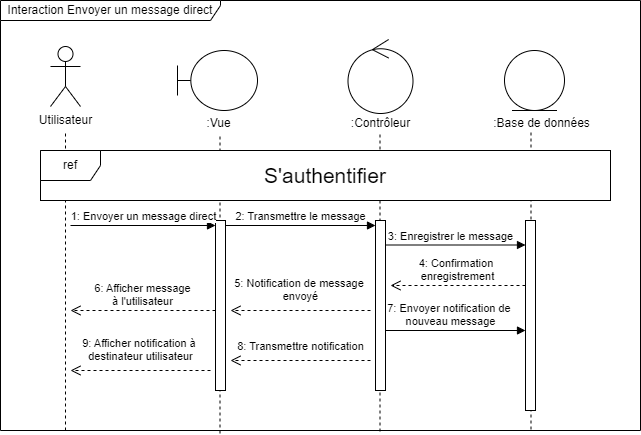

The diagram above was exported from draw.io. Its source (the exported page's mxGraphModel, read from the mxfile embedded in the PNG):
<mxGraphModel dx="1050" dy="621" grid="1" gridSize="10" guides="1" tooltips="1" connect="1" arrows="1" fold="1" page="1" pageScale="1" pageWidth="850" pageHeight="1100" math="0" shadow="0">
  <root>
    <mxCell id="0" />
    <mxCell id="1" parent="0" />
    <mxCell id="kq4MgKnEHBf6ar5-oCXN-7" value="" style="endArrow=none;dashed=1;html=1;rounded=0;" edge="1" parent="1">
      <mxGeometry width="50" height="50" relative="1" as="geometry">
        <mxPoint x="399.5" y="543" as="sourcePoint" />
        <mxPoint x="399.5" y="243" as="targetPoint" />
      </mxGeometry>
    </mxCell>
    <mxCell id="kq4MgKnEHBf6ar5-oCXN-8" value="" style="endArrow=none;dashed=1;html=1;rounded=0;" edge="1" parent="1">
      <mxGeometry width="50" height="50" relative="1" as="geometry">
        <mxPoint x="559.5" y="541" as="sourcePoint" />
        <mxPoint x="559.5" y="241" as="targetPoint" />
      </mxGeometry>
    </mxCell>
    <mxCell id="kq4MgKnEHBf6ar5-oCXN-9" value="" style="endArrow=none;dashed=1;html=1;rounded=0;" edge="1" parent="1">
      <mxGeometry width="50" height="50" relative="1" as="geometry">
        <mxPoint x="710.5" y="539" as="sourcePoint" />
        <mxPoint x="710.5" y="239" as="targetPoint" />
      </mxGeometry>
    </mxCell>
    <mxCell id="rLtMe5PKT2foLXnELrIF-1" value="" style="endArrow=none;dashed=1;html=1;rounded=0;" parent="1" edge="1">
      <mxGeometry width="50" height="50" relative="1" as="geometry">
        <mxPoint x="245" y="540" as="sourcePoint" />
        <mxPoint x="245" y="240" as="targetPoint" />
      </mxGeometry>
    </mxCell>
    <mxCell id="rLtMe5PKT2foLXnELrIF-2" value="Utilisateur" style="shape=umlActor;verticalLabelPosition=bottom;verticalAlign=top;html=1;fontColor=#000000;" parent="1" vertex="1">
      <mxGeometry x="230" y="156" width="30" height="60" as="geometry" />
    </mxCell>
    <mxCell id="rLtMe5PKT2foLXnELrIF-12" value="&lt;font style=&quot;font-size: 21px;&quot;&gt;S'authentifier&lt;/font&gt;" style="whiteSpace=wrap;html=1;" parent="1" vertex="1">
      <mxGeometry x="220" y="260" width="570" height="50" as="geometry" />
    </mxCell>
    <mxCell id="rLtMe5PKT2foLXnELrIF-13" value="ref" style="shape=umlFrame;whiteSpace=wrap;html=1;pointerEvents=0;" parent="1" vertex="1">
      <mxGeometry x="220" y="260" width="570" height="50" as="geometry" />
    </mxCell>
    <mxCell id="rLtMe5PKT2foLXnELrIF-14" value="5:&amp;nbsp;Notification de message&amp;nbsp;&lt;div&gt;envoyé&lt;/div&gt;" style="html=1;verticalAlign=bottom;endArrow=open;dashed=1;endSize=8;curved=0;rounded=0;exitX=0;exitY=1;exitDx=0;exitDy=-5;" parent="1" edge="1">
      <mxGeometry y="-5" relative="1" as="geometry">
        <mxPoint x="410" y="420" as="targetPoint" />
        <mxPoint as="offset" />
        <mxPoint x="550" y="420" as="sourcePoint" />
      </mxGeometry>
    </mxCell>
    <mxCell id="rLtMe5PKT2foLXnELrIF-15" value="3: Enregistrer le message" style="html=1;verticalAlign=bottom;endArrow=block;curved=0;rounded=0;entryX=0;entryY=0;entryDx=0;entryDy=5;" parent="1" edge="1">
      <mxGeometry x="-0.0714" relative="1" as="geometry">
        <mxPoint x="565" y="354.5" as="sourcePoint" />
        <mxPoint x="705" y="354.5" as="targetPoint" />
        <mxPoint as="offset" />
      </mxGeometry>
    </mxCell>
    <mxCell id="rLtMe5PKT2foLXnELrIF-16" value="4:&amp;nbsp;Confirmation&amp;nbsp;&lt;div&gt;enregistrement&lt;/div&gt;" style="html=1;verticalAlign=bottom;endArrow=open;dashed=1;endSize=8;curved=0;rounded=0;" parent="1" source="rLtMe5PKT2foLXnELrIF-11" edge="1">
      <mxGeometry x="0.0033" relative="1" as="geometry">
        <mxPoint x="570" y="395" as="targetPoint" />
        <mxPoint as="offset" />
      </mxGeometry>
    </mxCell>
    <mxCell id="rLtMe5PKT2foLXnELrIF-19" value="Interaction&amp;nbsp;Envoyer un message direct" style="shape=umlFrame;whiteSpace=wrap;html=1;pointerEvents=0;width=220;height=20;" parent="1" vertex="1">
      <mxGeometry x="180" y="110" width="640" height="430" as="geometry" />
    </mxCell>
    <mxCell id="rLtMe5PKT2foLXnELrIF-6" value="6:&amp;nbsp;Afficher message&lt;div&gt;à l'utilisateur&lt;/div&gt;" style="html=1;verticalAlign=bottom;endArrow=open;dashed=1;endSize=8;curved=0;rounded=0;exitX=0;exitY=1;exitDx=0;exitDy=-5;" parent="1" edge="1">
      <mxGeometry x="0.0008" relative="1" as="geometry">
        <mxPoint x="250" y="420" as="targetPoint" />
        <mxPoint as="offset" />
        <mxPoint x="395" y="419.9999999999999" as="sourcePoint" />
      </mxGeometry>
    </mxCell>
    <mxCell id="rLtMe5PKT2foLXnELrIF-20" value="7:&amp;nbsp;Envoyer notification de&amp;nbsp;&lt;div&gt;nouveau message&lt;/div&gt;" style="html=1;verticalAlign=bottom;endArrow=block;curved=0;rounded=0;" parent="1" edge="1">
      <mxGeometry x="-0.0714" relative="1" as="geometry">
        <mxPoint x="565" y="440" as="sourcePoint" />
        <mxPoint x="705" y="440" as="targetPoint" />
        <mxPoint as="offset" />
      </mxGeometry>
    </mxCell>
    <mxCell id="rLtMe5PKT2foLXnELrIF-21" value="8:&amp;nbsp;Transmettre notification" style="html=1;verticalAlign=bottom;endArrow=open;dashed=1;endSize=8;curved=0;rounded=0;exitX=0;exitY=1;exitDx=0;exitDy=-5;" parent="1" edge="1">
      <mxGeometry y="-5" relative="1" as="geometry">
        <mxPoint x="410" y="470" as="targetPoint" />
        <mxPoint as="offset" />
        <mxPoint x="550" y="470" as="sourcePoint" />
      </mxGeometry>
    </mxCell>
    <mxCell id="rLtMe5PKT2foLXnELrIF-22" value="9:&amp;nbsp;Afficher notification à&amp;nbsp;&lt;div&gt;destinateur utilisateur&lt;/div&gt;" style="html=1;verticalAlign=bottom;endArrow=open;dashed=1;endSize=8;curved=0;rounded=0;" parent="1" edge="1">
      <mxGeometry y="-5" relative="1" as="geometry">
        <mxPoint x="250" y="480" as="targetPoint" />
        <mxPoint as="offset" />
        <mxPoint x="390" y="480" as="sourcePoint" />
      </mxGeometry>
    </mxCell>
    <mxCell id="rLtMe5PKT2foLXnELrIF-4" value="" style="html=1;points=[[0,0,0,0,5],[0,1,0,0,-5],[1,0,0,0,5],[1,1,0,0,-5]];perimeter=orthogonalPerimeter;outlineConnect=0;targetShapes=umlLifeline;portConstraint=eastwest;newEdgeStyle={&quot;curved&quot;:0,&quot;rounded&quot;:0};" parent="1" vertex="1">
      <mxGeometry x="395" y="330" width="10" height="170" as="geometry" />
    </mxCell>
    <mxCell id="rLtMe5PKT2foLXnELrIF-5" value="1:&amp;nbsp;Envoyer un message direct" style="html=1;verticalAlign=bottom;endArrow=block;curved=0;rounded=0;entryX=0;entryY=0;entryDx=0;entryDy=5;" parent="1" target="rLtMe5PKT2foLXnELrIF-4" edge="1">
      <mxGeometry x="0.0008" relative="1" as="geometry">
        <mxPoint x="250" y="335" as="sourcePoint" />
        <mxPoint as="offset" />
      </mxGeometry>
    </mxCell>
    <mxCell id="rLtMe5PKT2foLXnELrIF-8" value="" style="html=1;points=[[0,0,0,0,5],[0,1,0,0,-5],[1,0,0,0,5],[1,1,0,0,-5]];perimeter=orthogonalPerimeter;outlineConnect=0;targetShapes=umlLifeline;portConstraint=eastwest;newEdgeStyle={&quot;curved&quot;:0,&quot;rounded&quot;:0};" parent="1" vertex="1">
      <mxGeometry x="555" y="330" width="10" height="170" as="geometry" />
    </mxCell>
    <mxCell id="rLtMe5PKT2foLXnELrIF-9" value="2:&amp;nbsp;Transmettre le message" style="html=1;verticalAlign=bottom;endArrow=block;curved=0;rounded=0;entryX=0;entryY=0;entryDx=0;entryDy=5;exitX=1;exitY=0;exitDx=0;exitDy=5;exitPerimeter=0;" parent="1" target="rLtMe5PKT2foLXnELrIF-8" edge="1">
      <mxGeometry relative="1" as="geometry">
        <mxPoint x="405" y="335" as="sourcePoint" />
        <mxPoint as="offset" />
      </mxGeometry>
    </mxCell>
    <mxCell id="rLtMe5PKT2foLXnELrIF-11" value="" style="html=1;points=[[0,0,0,0,5],[0,1,0,0,-5],[1,0,0,0,5],[1,1,0,0,-5]];perimeter=orthogonalPerimeter;outlineConnect=0;targetShapes=umlLifeline;portConstraint=eastwest;newEdgeStyle={&quot;curved&quot;:0,&quot;rounded&quot;:0};" parent="1" vertex="1">
      <mxGeometry x="705" y="330" width="10" height="190" as="geometry" />
    </mxCell>
    <mxCell id="kq4MgKnEHBf6ar5-oCXN-1" value="" style="shape=umlBoundary;whiteSpace=wrap;html=1;" vertex="1" parent="1">
      <mxGeometry x="357" y="160" width="80" height="60" as="geometry" />
    </mxCell>
    <mxCell id="kq4MgKnEHBf6ar5-oCXN-2" value="" style="ellipse;shape=umlControl;whiteSpace=wrap;html=1;" vertex="1" parent="1">
      <mxGeometry x="527.5" y="149" width="65" height="74" as="geometry" />
    </mxCell>
    <mxCell id="kq4MgKnEHBf6ar5-oCXN-3" value="" style="ellipse;shape=umlEntity;whiteSpace=wrap;html=1;" vertex="1" parent="1">
      <mxGeometry x="684" y="160" width="60" height="60" as="geometry" />
    </mxCell>
    <mxCell id="kq4MgKnEHBf6ar5-oCXN-4" value=":Vue" style="text;html=1;align=center;verticalAlign=middle;resizable=0;points=[];autosize=1;strokeColor=none;fillColor=none;" vertex="1" parent="1">
      <mxGeometry x="373" y="218" width="50" height="30" as="geometry" />
    </mxCell>
    <mxCell id="kq4MgKnEHBf6ar5-oCXN-5" value=":&lt;span style=&quot;text-wrap: wrap;&quot;&gt;Contrôleur&lt;/span&gt;" style="text;html=1;align=center;verticalAlign=middle;resizable=0;points=[];autosize=1;strokeColor=none;fillColor=none;" vertex="1" parent="1">
      <mxGeometry x="520" y="218" width="80" height="30" as="geometry" />
    </mxCell>
    <mxCell id="kq4MgKnEHBf6ar5-oCXN-6" value=":Base de données" style="text;html=1;align=center;verticalAlign=middle;resizable=0;points=[];autosize=1;strokeColor=none;fillColor=none;" vertex="1" parent="1">
      <mxGeometry x="661" y="218" width="120" height="30" as="geometry" />
    </mxCell>
  </root>
</mxGraphModel>